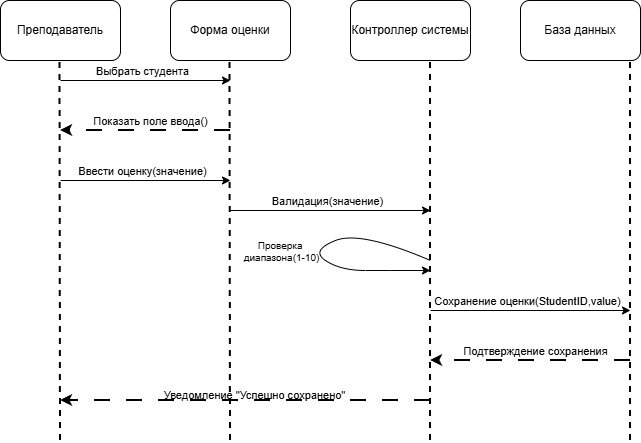

The diagram above was exported from draw.io. Its source (the exported page's mxGraphModel, read from the mxfile embedded in the PNG):
<mxGraphModel dx="1042" dy="570" grid="1" gridSize="10" guides="1" tooltips="1" connect="1" arrows="1" fold="1" page="1" pageScale="1" pageWidth="827" pageHeight="1169" background="light-dark(#FFFFFF,#FFFFFF)" math="0" shadow="0">
  <root>
    <mxCell id="0" />
    <mxCell id="1" parent="0" />
    <mxCell id="ip_crE46zL6UJ735y6vF-1" parent="1" style="rounded=1;whiteSpace=wrap;html=1;fillColor=none;strokeColor=light-dark(#000000,#000000);" value="&lt;font style=&quot;color: light-dark(rgb(0, 0, 0), rgb(0, 0, 0));&quot;&gt;Преподаватель&lt;/font&gt;" vertex="1">
      <mxGeometry height="60" width="120" x="90" y="40" as="geometry" />
    </mxCell>
    <mxCell id="ip_crE46zL6UJ735y6vF-2" parent="1" style="rounded=1;whiteSpace=wrap;html=1;fillColor=none;strokeColor=light-dark(#000000,#000000);" value="&lt;font style=&quot;color: light-dark(rgb(0, 0, 0), rgb(0, 0, 0));&quot;&gt;Форма оценки&lt;/font&gt;" vertex="1">
      <mxGeometry height="60" width="120" x="260" y="40" as="geometry" />
    </mxCell>
    <mxCell id="ip_crE46zL6UJ735y6vF-3" parent="1" style="rounded=1;whiteSpace=wrap;html=1;fillColor=none;strokeColor=light-dark(#000000,#000000);" value="&lt;font style=&quot;color: light-dark(rgb(0, 0, 0), rgb(0, 0, 0));&quot;&gt;Контроллер системы&lt;/font&gt;" vertex="1">
      <mxGeometry height="60" width="120" x="440" y="40" as="geometry" />
    </mxCell>
    <mxCell id="ip_crE46zL6UJ735y6vF-4" parent="1" style="rounded=1;whiteSpace=wrap;html=1;fillColor=none;strokeColor=light-dark(#000000,#000000);" value="&lt;font style=&quot;color: light-dark(rgb(0, 0, 0), rgb(0, 0, 0));&quot;&gt;База данных&lt;/font&gt;" vertex="1">
      <mxGeometry height="60" width="120" x="610" y="40" as="geometry" />
    </mxCell>
    <mxCell id="ip_crE46zL6UJ735y6vF-5" edge="1" parent="1" style="endArrow=none;html=1;rounded=0;strokeColor=light-dark(#000000,#000000);entryX=0.25;entryY=1;entryDx=0;entryDy=0;dashed=1;strokeWidth=2;" value="">
      <mxGeometry height="50" relative="1" width="50" as="geometry">
        <mxPoint x="150" y="480" as="sourcePoint" />
        <mxPoint x="149.5" y="100" as="targetPoint" />
      </mxGeometry>
    </mxCell>
    <mxCell id="ip_crE46zL6UJ735y6vF-6" edge="1" parent="1" style="endArrow=none;html=1;rounded=0;strokeColor=light-dark(#000000,#000000);entryX=0.25;entryY=1;entryDx=0;entryDy=0;dashed=1;strokeWidth=2;" value="">
      <mxGeometry height="50" relative="1" width="50" as="geometry">
        <mxPoint x="320" y="480" as="sourcePoint" />
        <mxPoint x="319.5" y="100" as="targetPoint" />
      </mxGeometry>
    </mxCell>
    <mxCell id="ip_crE46zL6UJ735y6vF-7" edge="1" parent="1" style="endArrow=none;html=1;rounded=0;strokeColor=light-dark(#000000,#000000);entryX=0.25;entryY=1;entryDx=0;entryDy=0;dashed=1;strokeWidth=2;" value="">
      <mxGeometry height="50" relative="1" width="50" as="geometry">
        <mxPoint x="520" y="480" as="sourcePoint" />
        <mxPoint x="520" y="100" as="targetPoint" />
      </mxGeometry>
    </mxCell>
    <mxCell id="ip_crE46zL6UJ735y6vF-8" edge="1" parent="1" style="endArrow=none;html=1;rounded=0;strokeColor=light-dark(#000000,#000000);entryX=0.25;entryY=1;entryDx=0;entryDy=0;dashed=1;strokeWidth=2;" value="">
      <mxGeometry height="50" relative="1" width="50" as="geometry">
        <mxPoint x="720" y="480" as="sourcePoint" />
        <mxPoint x="720" y="100" as="targetPoint" />
      </mxGeometry>
    </mxCell>
    <mxCell id="ip_crE46zL6UJ735y6vF-9" edge="1" parent="1" style="endArrow=classic;html=1;rounded=0;strokeColor=light-dark(#000000,#000000);" value="">
      <mxGeometry height="50" relative="1" width="50" as="geometry">
        <mxPoint x="150" y="120" as="sourcePoint" />
        <mxPoint x="320" y="120" as="targetPoint" />
      </mxGeometry>
    </mxCell>
    <mxCell id="ip_crE46zL6UJ735y6vF-10" connectable="0" parent="ip_crE46zL6UJ735y6vF-9" style="edgeLabel;html=1;align=center;verticalAlign=middle;resizable=0;points=[];labelBackgroundColor=none;fontColor=light-dark(#000000,#000000);" value="Выбрать студента" vertex="1">
      <mxGeometry relative="1" x="-0.0424" y="2" as="geometry">
        <mxPoint y="-8" as="offset" />
      </mxGeometry>
    </mxCell>
    <mxCell id="ip_crE46zL6UJ735y6vF-11" edge="1" parent="1" style="endArrow=classic;html=1;rounded=0;strokeColor=light-dark(#000000,#000000);dashed=1;dashPattern=8 8;strokeWidth=2;" value="">
      <mxGeometry height="50" relative="1" width="50" as="geometry">
        <mxPoint x="320" y="170" as="sourcePoint" />
        <mxPoint x="150" y="170" as="targetPoint" />
      </mxGeometry>
    </mxCell>
    <mxCell id="ip_crE46zL6UJ735y6vF-12" connectable="0" parent="ip_crE46zL6UJ735y6vF-11" style="edgeLabel;html=1;align=center;verticalAlign=middle;resizable=0;points=[];labelBackgroundColor=none;fontColor=light-dark(#000000,#000000);" value="Показать поле ввода()" vertex="1">
      <mxGeometry relative="1" x="-0.0424" y="2" as="geometry">
        <mxPoint y="-12" as="offset" />
      </mxGeometry>
    </mxCell>
    <mxCell id="ip_crE46zL6UJ735y6vF-13" edge="1" parent="1" style="endArrow=classic;html=1;rounded=0;strokeColor=light-dark(#000000,#000000);" value="">
      <mxGeometry height="50" relative="1" width="50" as="geometry">
        <mxPoint x="150" y="220" as="sourcePoint" />
        <mxPoint x="320" y="220" as="targetPoint" />
      </mxGeometry>
    </mxCell>
    <mxCell id="ip_crE46zL6UJ735y6vF-14" connectable="0" parent="ip_crE46zL6UJ735y6vF-13" style="edgeLabel;html=1;align=center;verticalAlign=middle;resizable=0;points=[];labelBackgroundColor=none;fontColor=light-dark(#000000,#000000);" value="Ввести оценку(значение)" vertex="1">
      <mxGeometry relative="1" x="-0.0424" y="2" as="geometry">
        <mxPoint y="-8" as="offset" />
      </mxGeometry>
    </mxCell>
    <mxCell id="ip_crE46zL6UJ735y6vF-15" edge="1" parent="1" style="endArrow=classic;html=1;rounded=0;strokeColor=light-dark(#000000,#000000);" value="">
      <mxGeometry height="50" relative="1" width="50" as="geometry">
        <mxPoint x="320" y="250" as="sourcePoint" />
        <mxPoint x="520" y="250" as="targetPoint" />
      </mxGeometry>
    </mxCell>
    <mxCell id="ip_crE46zL6UJ735y6vF-16" connectable="0" parent="ip_crE46zL6UJ735y6vF-15" style="edgeLabel;html=1;align=center;verticalAlign=middle;resizable=0;points=[];labelBackgroundColor=none;fontColor=light-dark(#000000,#000000);" value="Валидация(значение)" vertex="1">
      <mxGeometry relative="1" x="-0.0424" y="2" as="geometry">
        <mxPoint y="-8" as="offset" />
      </mxGeometry>
    </mxCell>
    <mxCell id="ip_crE46zL6UJ735y6vF-17" edge="1" parent="1" style="curved=1;endArrow=classic;html=1;rounded=0;strokeColor=light-dark(#000000,#000000);" value="">
      <mxGeometry height="50" relative="1" width="50" as="geometry">
        <Array as="points">
          <mxPoint x="450" y="270" />
          <mxPoint x="400" y="290" />
          <mxPoint x="430" y="310" />
          <mxPoint x="480" y="310" />
        </Array>
        <mxPoint x="520" y="300" as="sourcePoint" />
        <mxPoint x="520" y="310" as="targetPoint" />
      </mxGeometry>
    </mxCell>
    <mxCell id="ip_crE46zL6UJ735y6vF-18" connectable="0" parent="ip_crE46zL6UJ735y6vF-17" style="edgeLabel;html=1;align=center;verticalAlign=middle;resizable=0;points=[];labelBackgroundColor=none;fontColor=light-dark(#000000,#000000);fontSize=10;" value="Проверка&amp;nbsp;&lt;div&gt;диапазона(1-10)&lt;/div&gt;" vertex="1">
      <mxGeometry relative="1" x="0.1604" y="3" as="geometry">
        <mxPoint x="-47" y="-8" as="offset" />
      </mxGeometry>
    </mxCell>
    <mxCell id="ip_crE46zL6UJ735y6vF-19" edge="1" parent="1" style="endArrow=classic;html=1;rounded=0;strokeColor=light-dark(#000000,#000000);" value="">
      <mxGeometry height="50" relative="1" width="50" as="geometry">
        <mxPoint x="520" y="350" as="sourcePoint" />
        <mxPoint x="720" y="350" as="targetPoint" />
      </mxGeometry>
    </mxCell>
    <mxCell id="ip_crE46zL6UJ735y6vF-20" connectable="0" parent="ip_crE46zL6UJ735y6vF-19" style="edgeLabel;html=1;align=center;verticalAlign=middle;resizable=0;points=[];labelBackgroundColor=none;fontColor=light-dark(#000000,#000000);" value="Сохранение оценки(StudentID,value)" vertex="1">
      <mxGeometry relative="1" x="-0.0424" y="2" as="geometry">
        <mxPoint y="-8" as="offset" />
      </mxGeometry>
    </mxCell>
    <mxCell id="ip_crE46zL6UJ735y6vF-21" edge="1" parent="1" style="endArrow=classic;html=1;rounded=0;strokeColor=light-dark(#000000,#000000);dashed=1;dashPattern=8 8;strokeWidth=2;" value="">
      <mxGeometry height="50" relative="1" width="50" as="geometry">
        <mxPoint x="720" y="400" as="sourcePoint" />
        <mxPoint x="520" y="400" as="targetPoint" />
      </mxGeometry>
    </mxCell>
    <mxCell id="ip_crE46zL6UJ735y6vF-22" connectable="0" parent="ip_crE46zL6UJ735y6vF-21" style="edgeLabel;html=1;align=center;verticalAlign=middle;resizable=0;points=[];labelBackgroundColor=none;fontColor=light-dark(#000000,#000000);" value="Подтверждение сохранения" vertex="1">
      <mxGeometry relative="1" x="-0.0424" y="2" as="geometry">
        <mxPoint y="-12" as="offset" />
      </mxGeometry>
    </mxCell>
    <mxCell id="ip_crE46zL6UJ735y6vF-24" edge="1" parent="1" style="endArrow=classic;html=1;rounded=0;strokeColor=light-dark(#000000,#000000);dashed=1;strokeWidth=2;dashPattern=8 8;" value="">
      <mxGeometry height="50" relative="1" width="50" as="geometry">
        <mxPoint x="520" y="440" as="sourcePoint" />
        <mxPoint x="150" y="440" as="targetPoint" />
      </mxGeometry>
    </mxCell>
    <mxCell id="ip_crE46zL6UJ735y6vF-25" connectable="0" parent="ip_crE46zL6UJ735y6vF-24" style="edgeLabel;html=1;align=center;verticalAlign=middle;resizable=0;points=[];labelBackgroundColor=none;fontColor=light-dark(#000000,#000000);" value="Уведомление &quot;Успешно сохранено&quot;" vertex="1">
      <mxGeometry relative="1" x="-0.0424" y="2" as="geometry">
        <mxPoint y="-8" as="offset" />
      </mxGeometry>
    </mxCell>
  </root>
</mxGraphModel>